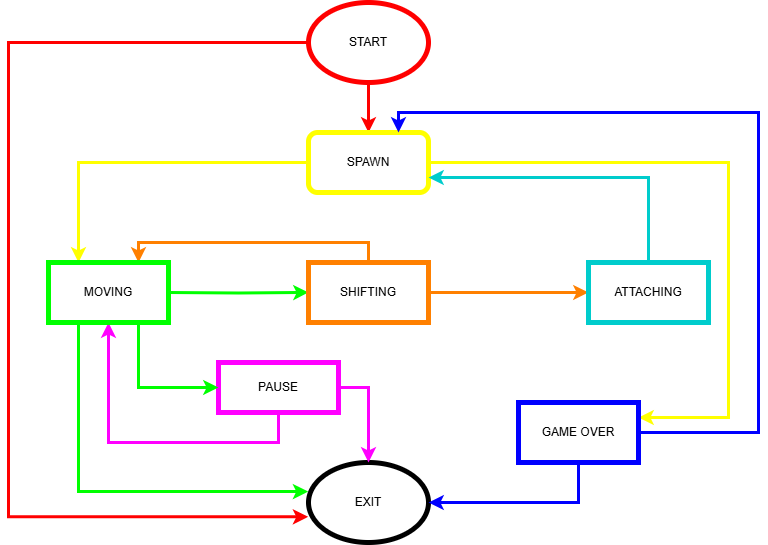

The diagram above was exported from draw.io. Its source (the exported page's mxGraphModel, read from the mxfile embedded in the PNG):
<mxGraphModel dx="872" dy="507" grid="1" gridSize="10" guides="1" tooltips="1" connect="1" arrows="1" fold="1" page="1" pageScale="1" pageWidth="827" pageHeight="1169" math="0" shadow="0">
  <root>
    <mxCell id="0" />
    <mxCell id="1" parent="0" />
    <mxCell id="4zRXW3EvfDl8PnTWl_FC-2" value="EXIT" style="ellipse;whiteSpace=wrap;html=1;strokeWidth=5;" parent="1" vertex="1">
      <mxGeometry x="340" y="480" width="120" height="80" as="geometry" />
    </mxCell>
    <mxCell id="4zRXW3EvfDl8PnTWl_FC-46" value="" style="edgeStyle=orthogonalEdgeStyle;rounded=0;orthogonalLoop=1;jettySize=auto;html=1;strokeColor=#FF0000;strokeWidth=3;" parent="1" source="4zRXW3EvfDl8PnTWl_FC-3" target="4zRXW3EvfDl8PnTWl_FC-4" edge="1">
      <mxGeometry relative="1" as="geometry" />
    </mxCell>
    <mxCell id="4zRXW3EvfDl8PnTWl_FC-3" value="START" style="ellipse;whiteSpace=wrap;html=1;strokeColor=#FF0000;strokeWidth=5;" parent="1" vertex="1">
      <mxGeometry x="340" y="20" width="120" height="80" as="geometry" />
    </mxCell>
    <mxCell id="4zRXW3EvfDl8PnTWl_FC-32" style="edgeStyle=orthogonalEdgeStyle;rounded=0;orthogonalLoop=1;jettySize=auto;html=1;entryX=0.25;entryY=0;entryDx=0;entryDy=0;strokeColor=#FFFF00;strokeWidth=3;" parent="1" source="4zRXW3EvfDl8PnTWl_FC-4" target="4zRXW3EvfDl8PnTWl_FC-25" edge="1">
      <mxGeometry relative="1" as="geometry" />
    </mxCell>
    <mxCell id="4zRXW3EvfDl8PnTWl_FC-44" style="edgeStyle=orthogonalEdgeStyle;rounded=0;orthogonalLoop=1;jettySize=auto;html=1;entryX=1;entryY=0.25;entryDx=0;entryDy=0;strokeColor=#FFFF00;strokeWidth=3;" parent="1" source="4zRXW3EvfDl8PnTWl_FC-4" target="4zRXW3EvfDl8PnTWl_FC-15" edge="1">
      <mxGeometry relative="1" as="geometry">
        <Array as="points">
          <mxPoint x="760" y="180" />
          <mxPoint x="760" y="435" />
        </Array>
      </mxGeometry>
    </mxCell>
    <mxCell id="4zRXW3EvfDl8PnTWl_FC-4" value="SPAWN" style="rounded=1;whiteSpace=wrap;html=1;strokeColor=#FFFF00;strokeWidth=5;" parent="1" vertex="1">
      <mxGeometry x="340" y="150" width="120" height="60" as="geometry" />
    </mxCell>
    <mxCell id="4zRXW3EvfDl8PnTWl_FC-16" style="edgeStyle=orthogonalEdgeStyle;rounded=0;orthogonalLoop=1;jettySize=auto;html=1;exitX=1;exitY=0.5;exitDx=0;exitDy=0;entryX=0;entryY=0.5;entryDx=0;entryDy=0;strokeWidth=3;strokeColor=#00FF00;" parent="1" target="4zRXW3EvfDl8PnTWl_FC-6" edge="1">
      <mxGeometry relative="1" as="geometry">
        <mxPoint x="200" y="310" as="sourcePoint" />
      </mxGeometry>
    </mxCell>
    <mxCell id="4zRXW3EvfDl8PnTWl_FC-17" style="edgeStyle=orthogonalEdgeStyle;rounded=0;orthogonalLoop=1;jettySize=auto;html=1;exitX=1;exitY=0.5;exitDx=0;exitDy=0;entryX=0;entryY=0.5;entryDx=0;entryDy=0;strokeWidth=3;strokeColor=#FF8000;" parent="1" source="4zRXW3EvfDl8PnTWl_FC-6" target="4zRXW3EvfDl8PnTWl_FC-7" edge="1">
      <mxGeometry relative="1" as="geometry" />
    </mxCell>
    <mxCell id="4zRXW3EvfDl8PnTWl_FC-33" style="edgeStyle=orthogonalEdgeStyle;rounded=0;orthogonalLoop=1;jettySize=auto;html=1;exitX=0.5;exitY=0;exitDx=0;exitDy=0;entryX=0.75;entryY=0;entryDx=0;entryDy=0;strokeWidth=3;strokeColor=#FF8000;" parent="1" source="4zRXW3EvfDl8PnTWl_FC-6" target="4zRXW3EvfDl8PnTWl_FC-25" edge="1">
      <mxGeometry relative="1" as="geometry" />
    </mxCell>
    <mxCell id="4zRXW3EvfDl8PnTWl_FC-6" value="SHIFTING" style="rounded=0;whiteSpace=wrap;html=1;strokeWidth=5;strokeColor=#FF8000;" parent="1" vertex="1">
      <mxGeometry x="340" y="280" width="120" height="60" as="geometry" />
    </mxCell>
    <mxCell id="4zRXW3EvfDl8PnTWl_FC-41" style="edgeStyle=orthogonalEdgeStyle;rounded=0;orthogonalLoop=1;jettySize=auto;html=1;entryX=1;entryY=0.75;entryDx=0;entryDy=0;strokeWidth=3;strokeColor=#00CCCC;" parent="1" source="4zRXW3EvfDl8PnTWl_FC-7" target="4zRXW3EvfDl8PnTWl_FC-4" edge="1">
      <mxGeometry relative="1" as="geometry">
        <Array as="points">
          <mxPoint x="680" y="195" />
        </Array>
      </mxGeometry>
    </mxCell>
    <mxCell id="4zRXW3EvfDl8PnTWl_FC-7" value="ATTACHING" style="rounded=0;whiteSpace=wrap;html=1;strokeWidth=5;strokeColor=#00CCCC;" parent="1" vertex="1">
      <mxGeometry x="620" y="280" width="120" height="60" as="geometry" />
    </mxCell>
    <mxCell id="4zRXW3EvfDl8PnTWl_FC-34" style="edgeStyle=orthogonalEdgeStyle;rounded=0;orthogonalLoop=1;jettySize=auto;html=1;exitX=1;exitY=0.5;exitDx=0;exitDy=0;entryX=0.5;entryY=0;entryDx=0;entryDy=0;strokeWidth=3;strokeColor=#FF00FF;" parent="1" source="4zRXW3EvfDl8PnTWl_FC-8" target="4zRXW3EvfDl8PnTWl_FC-2" edge="1">
      <mxGeometry relative="1" as="geometry" />
    </mxCell>
    <mxCell id="4zRXW3EvfDl8PnTWl_FC-37" style="edgeStyle=orthogonalEdgeStyle;rounded=0;orthogonalLoop=1;jettySize=auto;html=1;entryX=0.5;entryY=1;entryDx=0;entryDy=0;strokeWidth=3;strokeColor=#FF00FF;" parent="1" source="4zRXW3EvfDl8PnTWl_FC-8" target="4zRXW3EvfDl8PnTWl_FC-25" edge="1">
      <mxGeometry relative="1" as="geometry">
        <Array as="points">
          <mxPoint x="310" y="460" />
          <mxPoint x="140" y="460" />
        </Array>
      </mxGeometry>
    </mxCell>
    <mxCell id="4zRXW3EvfDl8PnTWl_FC-8" value="PAUSE" style="rounded=0;whiteSpace=wrap;html=1;strokeWidth=5;strokeColor=#FF00FF;" parent="1" vertex="1">
      <mxGeometry x="250" y="380" width="120" height="50" as="geometry" />
    </mxCell>
    <mxCell id="4zRXW3EvfDl8PnTWl_FC-43" style="edgeStyle=orthogonalEdgeStyle;rounded=0;orthogonalLoop=1;jettySize=auto;html=1;entryX=1;entryY=0.5;entryDx=0;entryDy=0;strokeWidth=3;strokeColor=#0000FF;" parent="1" source="4zRXW3EvfDl8PnTWl_FC-15" target="4zRXW3EvfDl8PnTWl_FC-2" edge="1">
      <mxGeometry relative="1" as="geometry">
        <Array as="points">
          <mxPoint x="610" y="520" />
        </Array>
      </mxGeometry>
    </mxCell>
    <mxCell id="4zRXW3EvfDl8PnTWl_FC-45" style="edgeStyle=orthogonalEdgeStyle;rounded=0;orthogonalLoop=1;jettySize=auto;html=1;entryX=0.75;entryY=0;entryDx=0;entryDy=0;strokeWidth=3;strokeColor=#0000FF;" parent="1" source="4zRXW3EvfDl8PnTWl_FC-15" target="4zRXW3EvfDl8PnTWl_FC-4" edge="1">
      <mxGeometry relative="1" as="geometry">
        <Array as="points">
          <mxPoint x="790" y="450" />
          <mxPoint x="790" y="130" />
          <mxPoint x="430" y="130" />
        </Array>
      </mxGeometry>
    </mxCell>
    <mxCell id="4zRXW3EvfDl8PnTWl_FC-15" value="GAME OVER" style="rounded=0;whiteSpace=wrap;html=1;strokeWidth=5;strokeColor=#0000FF;" parent="1" vertex="1">
      <mxGeometry x="550" y="420" width="120" height="60" as="geometry" />
    </mxCell>
    <mxCell id="4zRXW3EvfDl8PnTWl_FC-29" style="edgeStyle=orthogonalEdgeStyle;rounded=0;orthogonalLoop=1;jettySize=auto;html=1;exitX=0.75;exitY=1;exitDx=0;exitDy=0;entryX=0;entryY=0.5;entryDx=0;entryDy=0;strokeWidth=3;strokeColor=#00FF00;" parent="1" source="4zRXW3EvfDl8PnTWl_FC-25" target="4zRXW3EvfDl8PnTWl_FC-8" edge="1">
      <mxGeometry relative="1" as="geometry" />
    </mxCell>
    <mxCell id="4zRXW3EvfDl8PnTWl_FC-25" value="MOVING" style="rounded=0;whiteSpace=wrap;html=1;strokeWidth=5;strokeColor=#00FF00;" parent="1" vertex="1">
      <mxGeometry x="80" y="280" width="120" height="60" as="geometry" />
    </mxCell>
    <mxCell id="4zRXW3EvfDl8PnTWl_FC-28" style="edgeStyle=orthogonalEdgeStyle;rounded=0;orthogonalLoop=1;jettySize=auto;html=1;exitX=0.25;exitY=1;exitDx=0;exitDy=0;entryX=-0.003;entryY=0.363;entryDx=0;entryDy=0;entryPerimeter=0;strokeWidth=3;strokeColor=#00FF00;" parent="1" source="4zRXW3EvfDl8PnTWl_FC-25" target="4zRXW3EvfDl8PnTWl_FC-2" edge="1">
      <mxGeometry relative="1" as="geometry" />
    </mxCell>
    <mxCell id="4zRXW3EvfDl8PnTWl_FC-30" style="edgeStyle=orthogonalEdgeStyle;rounded=0;orthogonalLoop=1;jettySize=auto;html=1;entryX=-0.003;entryY=0.679;entryDx=0;entryDy=0;entryPerimeter=0;strokeColor=#FF0000;strokeWidth=3;" parent="1" source="4zRXW3EvfDl8PnTWl_FC-3" target="4zRXW3EvfDl8PnTWl_FC-2" edge="1">
      <mxGeometry relative="1" as="geometry">
        <Array as="points">
          <mxPoint x="40" y="60" />
          <mxPoint x="40" y="534" />
        </Array>
      </mxGeometry>
    </mxCell>
  </root>
</mxGraphModel>